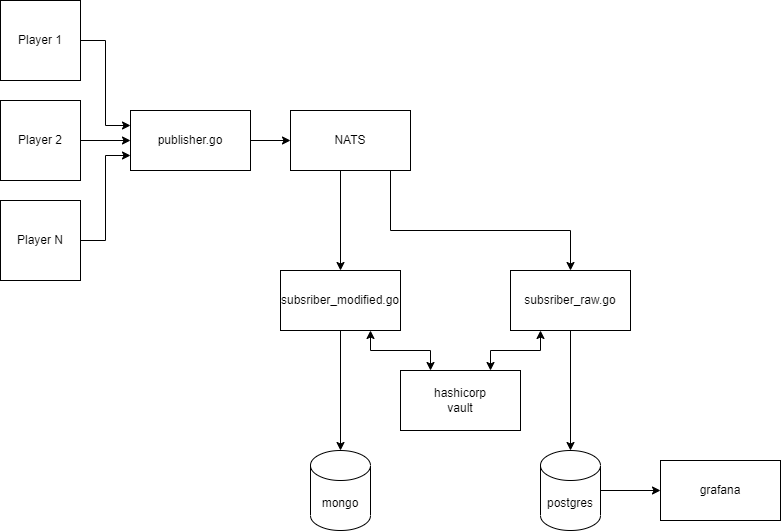

The diagram above was exported from draw.io. Its source (the exported page's mxGraphModel, read from the mxfile embedded in the PNG):
<mxGraphModel dx="1038" dy="556" grid="1" gridSize="10" guides="1" tooltips="1" connect="1" arrows="1" fold="1" page="1" pageScale="1" pageWidth="850" pageHeight="1100" math="0" shadow="0">
  <root>
    <mxCell id="0" />
    <mxCell id="1" parent="0" />
    <mxCell id="TlofWhkqWKU1IL2i9LUs-3" style="edgeStyle=orthogonalEdgeStyle;rounded=0;orthogonalLoop=1;jettySize=auto;html=1;exitX=1;exitY=0.5;exitDx=0;exitDy=0;entryX=0;entryY=0.25;entryDx=0;entryDy=0;" edge="1" parent="1" source="SyIiEv7Q6ZoedyB8-D95-1" target="TlofWhkqWKU1IL2i9LUs-1">
      <mxGeometry relative="1" as="geometry" />
    </mxCell>
    <mxCell id="SyIiEv7Q6ZoedyB8-D95-1" value="Player 1" style="whiteSpace=wrap;html=1;aspect=fixed;" parent="1" vertex="1">
      <mxGeometry x="40" y="50" width="80" height="80" as="geometry" />
    </mxCell>
    <mxCell id="TlofWhkqWKU1IL2i9LUs-4" style="edgeStyle=orthogonalEdgeStyle;rounded=0;orthogonalLoop=1;jettySize=auto;html=1;exitX=1;exitY=0.5;exitDx=0;exitDy=0;entryX=0;entryY=0.5;entryDx=0;entryDy=0;" edge="1" parent="1" source="SyIiEv7Q6ZoedyB8-D95-2" target="TlofWhkqWKU1IL2i9LUs-1">
      <mxGeometry relative="1" as="geometry" />
    </mxCell>
    <mxCell id="SyIiEv7Q6ZoedyB8-D95-2" value="Player 2" style="whiteSpace=wrap;html=1;aspect=fixed;" parent="1" vertex="1">
      <mxGeometry x="40" y="150" width="80" height="80" as="geometry" />
    </mxCell>
    <mxCell id="TlofWhkqWKU1IL2i9LUs-5" style="edgeStyle=orthogonalEdgeStyle;rounded=0;orthogonalLoop=1;jettySize=auto;html=1;exitX=1;exitY=0.5;exitDx=0;exitDy=0;entryX=0;entryY=0.75;entryDx=0;entryDy=0;" edge="1" parent="1" source="SyIiEv7Q6ZoedyB8-D95-3" target="TlofWhkqWKU1IL2i9LUs-1">
      <mxGeometry relative="1" as="geometry" />
    </mxCell>
    <mxCell id="SyIiEv7Q6ZoedyB8-D95-3" value="Player N" style="whiteSpace=wrap;html=1;aspect=fixed;" parent="1" vertex="1">
      <mxGeometry x="40" y="250" width="80" height="80" as="geometry" />
    </mxCell>
    <mxCell id="yEMnXYw2-QtkvdCnD3wz-2" style="edgeStyle=orthogonalEdgeStyle;rounded=0;orthogonalLoop=1;jettySize=auto;html=1;exitX=0.25;exitY=1;exitDx=0;exitDy=0;entryX=0.5;entryY=0;entryDx=0;entryDy=0;" parent="1" source="SyIiEv7Q6ZoedyB8-D95-4" target="SyIiEv7Q6ZoedyB8-D95-10" edge="1">
      <mxGeometry relative="1" as="geometry">
        <Array as="points">
          <mxPoint x="380" y="220" />
        </Array>
      </mxGeometry>
    </mxCell>
    <mxCell id="yEMnXYw2-QtkvdCnD3wz-5" style="edgeStyle=orthogonalEdgeStyle;rounded=0;orthogonalLoop=1;jettySize=auto;html=1;exitX=0.5;exitY=1;exitDx=0;exitDy=0;" parent="1" source="SyIiEv7Q6ZoedyB8-D95-4" target="yEMnXYw2-QtkvdCnD3wz-4" edge="1">
      <mxGeometry relative="1" as="geometry">
        <Array as="points">
          <mxPoint x="430" y="220" />
          <mxPoint x="430" y="280" />
          <mxPoint x="610" y="280" />
        </Array>
      </mxGeometry>
    </mxCell>
    <mxCell id="SyIiEv7Q6ZoedyB8-D95-4" value="NATS" style="rounded=0;whiteSpace=wrap;html=1;" parent="1" vertex="1">
      <mxGeometry x="330" y="160" width="120" height="60" as="geometry" />
    </mxCell>
    <mxCell id="SyIiEv7Q6ZoedyB8-D95-9" value="mongo" style="shape=cylinder3;whiteSpace=wrap;html=1;boundedLbl=1;backgroundOutline=1;size=15;" parent="1" vertex="1">
      <mxGeometry x="350" y="500" width="60" height="80" as="geometry" />
    </mxCell>
    <mxCell id="yEMnXYw2-QtkvdCnD3wz-1" style="edgeStyle=orthogonalEdgeStyle;rounded=0;orthogonalLoop=1;jettySize=auto;html=1;exitX=0.5;exitY=1;exitDx=0;exitDy=0;entryX=0.5;entryY=0;entryDx=0;entryDy=0;entryPerimeter=0;" parent="1" source="SyIiEv7Q6ZoedyB8-D95-10" target="SyIiEv7Q6ZoedyB8-D95-9" edge="1">
      <mxGeometry relative="1" as="geometry" />
    </mxCell>
    <mxCell id="Ejp8eOPIu3GKhXnXzH0A-5" style="edgeStyle=orthogonalEdgeStyle;orthogonalLoop=1;jettySize=auto;html=1;exitX=0.75;exitY=1;exitDx=0;exitDy=0;entryX=0.25;entryY=0;entryDx=0;entryDy=0;rounded=0;startArrow=classic;startFill=1;" parent="1" source="SyIiEv7Q6ZoedyB8-D95-10" target="Ejp8eOPIu3GKhXnXzH0A-2" edge="1">
      <mxGeometry relative="1" as="geometry" />
    </mxCell>
    <mxCell id="SyIiEv7Q6ZoedyB8-D95-10" value="subsriber_modified.go" style="rounded=0;whiteSpace=wrap;html=1;" parent="1" vertex="1">
      <mxGeometry x="320" y="320" width="120" height="60" as="geometry" />
    </mxCell>
    <mxCell id="SyIiEv7Q6ZoedyB8-D95-13" value="grafana" style="rounded=0;whiteSpace=wrap;html=1;" parent="1" vertex="1">
      <mxGeometry x="700" y="510" width="120" height="60" as="geometry" />
    </mxCell>
    <mxCell id="Ejp8eOPIu3GKhXnXzH0A-7" style="edgeStyle=orthogonalEdgeStyle;rounded=0;orthogonalLoop=1;jettySize=auto;html=1;exitX=1;exitY=0.5;exitDx=0;exitDy=0;exitPerimeter=0;entryX=0;entryY=0.5;entryDx=0;entryDy=0;" parent="1" source="yEMnXYw2-QtkvdCnD3wz-3" target="SyIiEv7Q6ZoedyB8-D95-13" edge="1">
      <mxGeometry relative="1" as="geometry" />
    </mxCell>
    <mxCell id="yEMnXYw2-QtkvdCnD3wz-3" value="postgres" style="shape=cylinder3;whiteSpace=wrap;html=1;boundedLbl=1;backgroundOutline=1;size=15;" parent="1" vertex="1">
      <mxGeometry x="580" y="500" width="60" height="80" as="geometry" />
    </mxCell>
    <mxCell id="yEMnXYw2-QtkvdCnD3wz-6" style="edgeStyle=orthogonalEdgeStyle;rounded=0;orthogonalLoop=1;jettySize=auto;html=1;exitX=0.5;exitY=1;exitDx=0;exitDy=0;" parent="1" source="yEMnXYw2-QtkvdCnD3wz-4" target="yEMnXYw2-QtkvdCnD3wz-3" edge="1">
      <mxGeometry relative="1" as="geometry" />
    </mxCell>
    <mxCell id="Ejp8eOPIu3GKhXnXzH0A-6" style="edgeStyle=orthogonalEdgeStyle;rounded=0;orthogonalLoop=1;jettySize=auto;html=1;exitX=0.25;exitY=1;exitDx=0;exitDy=0;entryX=0.75;entryY=0;entryDx=0;entryDy=0;startArrow=classic;startFill=1;" parent="1" source="yEMnXYw2-QtkvdCnD3wz-4" target="Ejp8eOPIu3GKhXnXzH0A-2" edge="1">
      <mxGeometry relative="1" as="geometry" />
    </mxCell>
    <mxCell id="yEMnXYw2-QtkvdCnD3wz-4" value="subsriber_raw.go" style="rounded=0;whiteSpace=wrap;html=1;" parent="1" vertex="1">
      <mxGeometry x="550" y="320" width="120" height="60" as="geometry" />
    </mxCell>
    <mxCell id="Ejp8eOPIu3GKhXnXzH0A-2" value="hashicorp&lt;br&gt;vault" style="rounded=0;whiteSpace=wrap;html=1;" parent="1" vertex="1">
      <mxGeometry x="440" y="420" width="120" height="60" as="geometry" />
    </mxCell>
    <mxCell id="TlofWhkqWKU1IL2i9LUs-2" style="edgeStyle=orthogonalEdgeStyle;rounded=0;orthogonalLoop=1;jettySize=auto;html=1;exitX=1;exitY=0.5;exitDx=0;exitDy=0;" edge="1" parent="1" source="TlofWhkqWKU1IL2i9LUs-1" target="SyIiEv7Q6ZoedyB8-D95-4">
      <mxGeometry relative="1" as="geometry" />
    </mxCell>
    <mxCell id="TlofWhkqWKU1IL2i9LUs-1" value="publisher.go" style="rounded=0;whiteSpace=wrap;html=1;" vertex="1" parent="1">
      <mxGeometry x="170" y="160" width="120" height="60" as="geometry" />
    </mxCell>
  </root>
</mxGraphModel>